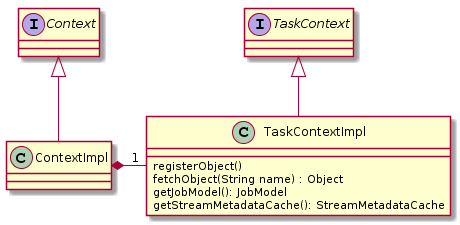

The diagram above was rendered by PlantUML. Its source (embedded in the PNG):
@startuml
Interface TaskContext
Interface Context
Context <|-- ContextImpl
ContextImpl *-right-  "1" TaskContextImpl


TaskContext <|-- TaskContextImpl



class TaskContextImpl {
  registerObject()
  fetchObject(String name) : Object
  getJobModel(): JobModel
  getStreamMetadataCache(): StreamMetadataCache
}
@enduml